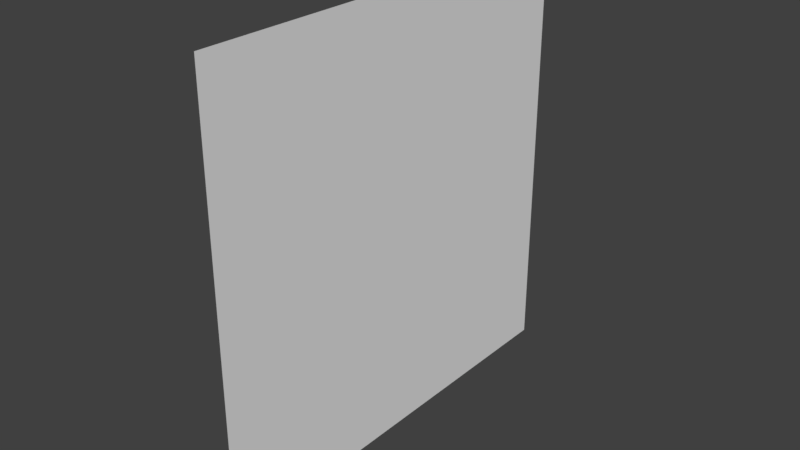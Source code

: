 # Source: BasicSandstoneWall003.blend  (saved by Blender 2.78.0; exported with 4.5.12 LTS)
import bpy
from mathutils import Matrix  # noqa: F401  (used for matrix-valued properties, if any)

bpy.ops.wm.read_factory_settings(use_empty=True)
scene = bpy.context.scene
scene.name = 'Scene'

# ---- collections
col_collection_1 = bpy.data.collections.new('Collection 1'); scene.collection.children.link(col_collection_1)

# ---- materials (node trees are filled in below, after node groups)
mat_material = bpy.data.materials.new('Material')
mat_material.alpha_threshold = 0.0
mat_material.use_transparent_shadow = False
mat_material.roughness = 0.5
mat_material.line_color = (0.0, 0.0, 0.0, 1.0)

# ---- material node trees

# ---- world
world_world = bpy.data.worlds.new('World'); scene.world = world_world
world_world.color = (0.05088, 0.05088, 0.05088)
world_world.use_sun_shadow = False
world_world.sun_shadow_jitter_overblur = 0.0
world_world.cycles.sampling_method = 'MANUAL'

# ---- meshes
me_cube = bpy.data.meshes.new('Cube')
me_cube.from_pydata([(0.0, 1.5, 0.0), (0.0, 0.5, 1.0), (0.0, 0.5, 0.0), (0.0, 1.5, 2.0), (0.0, -1.5, 1.0), (0.0, -0.5, 1.0), (0.0, -0.5, 0.0), (0.0, -1.5, 0.0), (0.0, 1.5, 1.0), (0.0, -0.5, 3.0), (0.0, -0.5, 2.0), (0.0, -1.5, 2.0), (0.0, 0.5, 2.0), (0.0, 1.5, 3.0), (0.0, -1.5, 3.0), (0.0, 0.5, 3.0)], [], [(5, 1, 12, 10), (7, 6, 5, 4), (1, 8, 3, 12), (2, 0, 8, 1), (6, 2, 1, 5), (4, 5, 10, 11), (11, 10, 9, 14), (10, 12, 15, 9), (12, 3, 13, 15)])
_uv = me_cube.uv_layers.new(name='UVMap')
_uv.uv.foreach_set('vector', [0.2778, 0.5139, 0.3586, 0.5139, 0.3586, 0.7361, 0.2778, 0.7361, 0.1869, 0.7639, 0.2677, 0.7639, 0.2677, 0.9861, 0.1869, 0.9861, 0.3687, 0.5139, 0.4495, 0.5139, 0.4495, 0.7361, 0.3687, 0.7361, 0.3687, 0.7639, 0.4495, 0.7639, 0.4495, 0.9861, 0.3687, 0.9861, 0.2778, 0.7639, 0.3586, 0.7639, 0.3586, 0.9861, 0.2778, 0.9861, 0.1869, 0.5139, 0.2677, 0.5139, 0.2677, 0.7361, 0.1869, 0.7361, 0.1869, 0.7639, 0.2677, 0.7639, 0.2677, 0.9861, 0.1869, 0.9861, 0.2778, 0.7639, 0.3586, 0.7639, 0.3586, 0.9861, 0.2778, 0.9861, 0.3687, 0.7639, 0.4495, 0.7639, 0.4495, 0.9861, 0.3687, 0.9861])
me_cube.materials.append(mat_material)
me_cube.use_remesh_preserve_volume = False
me_cube.use_remesh_preserve_attributes = False
me_cube.use_mirror_vertex_groups = False
me_cube.update()

# ---- objects
ob_wall_mesh = bpy.data.objects.new('Wall Mesh', me_cube)

# ---- transforms, parenting, visibility, modifiers, constraints
ob_wall_mesh.location = (0.0, 0.0, 0.0)
ob_wall_mesh.lock_rotations_4d = False
ob_wall_mesh.empty_display_type = 'ARROWS'
ob_wall_mesh.lineart.crease_threshold = 0.0

# ---- collection membership
col_collection_1.objects.link(ob_wall_mesh)

# ---- scene / render settings (as saved in the file)
scene.frame_start = 1; scene.frame_end = 250; scene.frame_set(1)
scene.render.engine = 'BLENDER_EEVEE_NEXT'
scene.render.resolution_percentage = 50
scene.render.dither_intensity = 0.0
scene.cycles.use_denoising = False
scene.cycles.samples = 128
scene.cycles.sampling_pattern = 'TABULATED_SOBOL'
scene.cycles.light_sampling_threshold = 0.0
scene.cycles.use_adaptive_sampling = False
scene.cycles.use_light_tree = False
scene.cycles.blur_glossy = 0.0
scene.cycles.sample_clamp_indirect = 0.0
scene.view_settings.view_transform = 'Standard'
bpy.context.view_layer.update()

# ---- added for rendering (the .blend has no active camera and no usable light): camera, sun
cam_auto = bpy.data.cameras.new('AutoCamera')
cam_auto.lens = 50.0
cam_auto.sensor_width = 36.0
cam_auto.clip_end = 1000.0
ob_auto_camera = bpy.data.objects.new('AutoCamera', cam_auto)
scene.collection.objects.link(ob_auto_camera)
ob_auto_camera.location = (3.9254, -4.71047, 4.64032)
ob_auto_camera.rotation_euler = (1.09748, -7.21219e-08, 0.694738)
scene.camera = ob_auto_camera
light_auto_sun = bpy.data.lights.new('AutoSun', 'SUN')
light_auto_sun.energy = 3.0
light_auto_sun.angle = 0.0523599
ob_auto_sun = bpy.data.objects.new('AutoSun', light_auto_sun)
scene.collection.objects.link(ob_auto_sun)
ob_auto_sun.rotation_euler = (0.872665, 0.174533, 0.523599)
bpy.context.view_layer.update()
